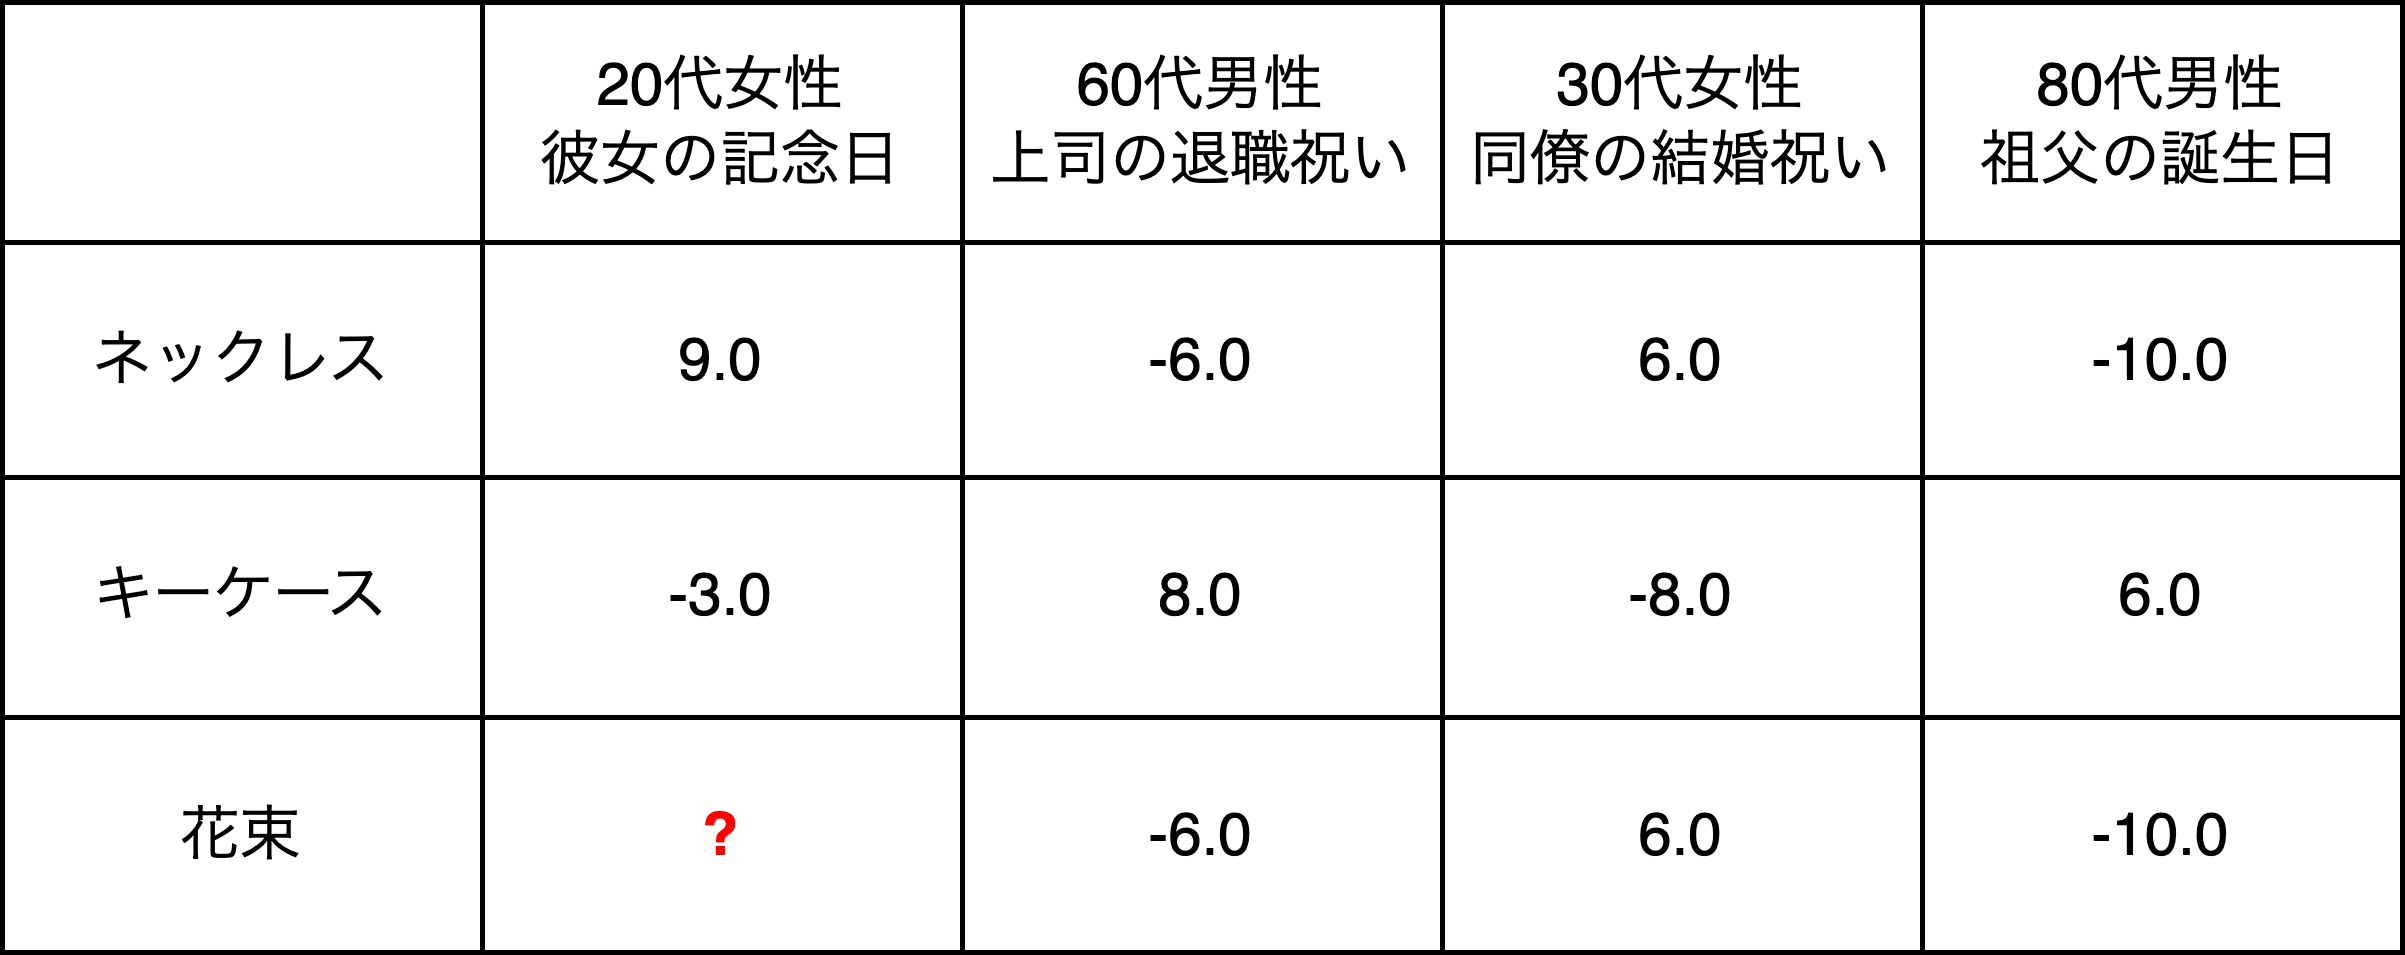

The diagram above was exported from draw.io. Its source (the exported page's mxGraphModel, read from the mxfile embedded in the PNG):
<mxGraphModel dx="1134" dy="550" grid="1" gridSize="10" guides="1" tooltips="1" connect="1" arrows="1" fold="1" page="1" pageScale="1" pageWidth="827" pageHeight="1169" math="0" shadow="0">
  <root>
    <mxCell id="0" />
    <mxCell id="1" parent="0" />
    <mxCell id="38" value="" style="shape=table;startSize=0;container=1;collapsible=0;childLayout=tableLayout;" parent="1" vertex="1">
      <mxGeometry x="120" y="160" width="480" height="190" as="geometry" />
    </mxCell>
    <mxCell id="39" value="" style="shape=tableRow;horizontal=0;startSize=0;swimlaneHead=0;swimlaneBody=0;top=0;left=0;bottom=0;right=0;collapsible=0;dropTarget=0;fillColor=none;points=[[0,0.5],[1,0.5]];portConstraint=eastwest;" parent="38" vertex="1">
      <mxGeometry width="480" height="48" as="geometry" />
    </mxCell>
    <mxCell id="40" value="" style="shape=partialRectangle;html=1;whiteSpace=wrap;connectable=0;overflow=hidden;fillColor=none;top=0;left=0;bottom=0;right=0;pointerEvents=1;" parent="39" vertex="1">
      <mxGeometry width="96" height="48" as="geometry">
        <mxRectangle width="96" height="48" as="alternateBounds" />
      </mxGeometry>
    </mxCell>
    <mxCell id="41" value="20代女性&lt;br&gt;彼女の記念日" style="shape=partialRectangle;html=1;whiteSpace=wrap;connectable=0;overflow=hidden;fillColor=none;top=0;left=0;bottom=0;right=0;pointerEvents=1;" parent="39" vertex="1">
      <mxGeometry x="96" width="96" height="48" as="geometry">
        <mxRectangle width="96" height="48" as="alternateBounds" />
      </mxGeometry>
    </mxCell>
    <mxCell id="42" value="60代男性&lt;br&gt;上司の退職祝い" style="shape=partialRectangle;html=1;whiteSpace=wrap;connectable=0;overflow=hidden;fillColor=none;top=0;left=0;bottom=0;right=0;pointerEvents=1;" parent="39" vertex="1">
      <mxGeometry x="192" width="96" height="48" as="geometry">
        <mxRectangle width="96" height="48" as="alternateBounds" />
      </mxGeometry>
    </mxCell>
    <mxCell id="43" value="30代女性&lt;br&gt;同僚の結婚祝い" style="shape=partialRectangle;html=1;whiteSpace=wrap;connectable=0;overflow=hidden;fillColor=none;top=0;left=0;bottom=0;right=0;pointerEvents=1;" parent="39" vertex="1">
      <mxGeometry x="288" width="96" height="48" as="geometry">
        <mxRectangle width="96" height="48" as="alternateBounds" />
      </mxGeometry>
    </mxCell>
    <mxCell id="44" value="80代男性&lt;br&gt;祖父の誕生日" style="shape=partialRectangle;html=1;whiteSpace=wrap;connectable=0;overflow=hidden;fillColor=none;top=0;left=0;bottom=0;right=0;pointerEvents=1;" parent="39" vertex="1">
      <mxGeometry x="384" width="96" height="48" as="geometry">
        <mxRectangle width="96" height="48" as="alternateBounds" />
      </mxGeometry>
    </mxCell>
    <mxCell id="45" value="" style="shape=tableRow;horizontal=0;startSize=0;swimlaneHead=0;swimlaneBody=0;top=0;left=0;bottom=0;right=0;collapsible=0;dropTarget=0;fillColor=none;points=[[0,0.5],[1,0.5]];portConstraint=eastwest;" parent="38" vertex="1">
      <mxGeometry y="48" width="480" height="47" as="geometry" />
    </mxCell>
    <mxCell id="46" value="ネックレス" style="shape=partialRectangle;html=1;whiteSpace=wrap;connectable=0;overflow=hidden;fillColor=none;top=0;left=0;bottom=0;right=0;pointerEvents=1;" parent="45" vertex="1">
      <mxGeometry width="96" height="47" as="geometry">
        <mxRectangle width="96" height="47" as="alternateBounds" />
      </mxGeometry>
    </mxCell>
    <mxCell id="47" value="9.0" style="shape=partialRectangle;html=1;whiteSpace=wrap;connectable=0;overflow=hidden;fillColor=none;top=0;left=0;bottom=0;right=0;pointerEvents=1;" parent="45" vertex="1">
      <mxGeometry x="96" width="96" height="47" as="geometry">
        <mxRectangle width="96" height="47" as="alternateBounds" />
      </mxGeometry>
    </mxCell>
    <mxCell id="48" value="-6.0" style="shape=partialRectangle;html=1;whiteSpace=wrap;connectable=0;overflow=hidden;fillColor=none;top=0;left=0;bottom=0;right=0;pointerEvents=1;" parent="45" vertex="1">
      <mxGeometry x="192" width="96" height="47" as="geometry">
        <mxRectangle width="96" height="47" as="alternateBounds" />
      </mxGeometry>
    </mxCell>
    <mxCell id="49" value="6.0" style="shape=partialRectangle;html=1;whiteSpace=wrap;connectable=0;overflow=hidden;fillColor=none;top=0;left=0;bottom=0;right=0;pointerEvents=1;" parent="45" vertex="1">
      <mxGeometry x="288" width="96" height="47" as="geometry">
        <mxRectangle width="96" height="47" as="alternateBounds" />
      </mxGeometry>
    </mxCell>
    <mxCell id="50" value="-10.0" style="shape=partialRectangle;html=1;whiteSpace=wrap;connectable=0;overflow=hidden;fillColor=none;top=0;left=0;bottom=0;right=0;pointerEvents=1;" parent="45" vertex="1">
      <mxGeometry x="384" width="96" height="47" as="geometry">
        <mxRectangle width="96" height="47" as="alternateBounds" />
      </mxGeometry>
    </mxCell>
    <mxCell id="51" value="" style="shape=tableRow;horizontal=0;startSize=0;swimlaneHead=0;swimlaneBody=0;top=0;left=0;bottom=0;right=0;collapsible=0;dropTarget=0;fillColor=none;points=[[0,0.5],[1,0.5]];portConstraint=eastwest;" parent="38" vertex="1">
      <mxGeometry y="95" width="480" height="48" as="geometry" />
    </mxCell>
    <mxCell id="52" value="キーケース" style="shape=partialRectangle;html=1;whiteSpace=wrap;connectable=0;overflow=hidden;fillColor=none;top=0;left=0;bottom=0;right=0;pointerEvents=1;" parent="51" vertex="1">
      <mxGeometry width="96" height="48" as="geometry">
        <mxRectangle width="96" height="48" as="alternateBounds" />
      </mxGeometry>
    </mxCell>
    <mxCell id="53" value="-3.0" style="shape=partialRectangle;html=1;whiteSpace=wrap;connectable=0;overflow=hidden;fillColor=none;top=0;left=0;bottom=0;right=0;pointerEvents=1;" parent="51" vertex="1">
      <mxGeometry x="96" width="96" height="48" as="geometry">
        <mxRectangle width="96" height="48" as="alternateBounds" />
      </mxGeometry>
    </mxCell>
    <mxCell id="54" value="8.0" style="shape=partialRectangle;html=1;whiteSpace=wrap;connectable=0;overflow=hidden;fillColor=none;top=0;left=0;bottom=0;right=0;pointerEvents=1;" parent="51" vertex="1">
      <mxGeometry x="192" width="96" height="48" as="geometry">
        <mxRectangle width="96" height="48" as="alternateBounds" />
      </mxGeometry>
    </mxCell>
    <mxCell id="55" value="-8.0" style="shape=partialRectangle;html=1;whiteSpace=wrap;connectable=0;overflow=hidden;fillColor=none;top=0;left=0;bottom=0;right=0;pointerEvents=1;" parent="51" vertex="1">
      <mxGeometry x="288" width="96" height="48" as="geometry">
        <mxRectangle width="96" height="48" as="alternateBounds" />
      </mxGeometry>
    </mxCell>
    <mxCell id="56" value="6.0" style="shape=partialRectangle;html=1;whiteSpace=wrap;connectable=0;overflow=hidden;fillColor=none;top=0;left=0;bottom=0;right=0;pointerEvents=1;" parent="51" vertex="1">
      <mxGeometry x="384" width="96" height="48" as="geometry">
        <mxRectangle width="96" height="48" as="alternateBounds" />
      </mxGeometry>
    </mxCell>
    <mxCell id="57" value="" style="shape=tableRow;horizontal=0;startSize=0;swimlaneHead=0;swimlaneBody=0;top=0;left=0;bottom=0;right=0;collapsible=0;dropTarget=0;fillColor=none;points=[[0,0.5],[1,0.5]];portConstraint=eastwest;" parent="38" vertex="1">
      <mxGeometry y="143" width="480" height="47" as="geometry" />
    </mxCell>
    <mxCell id="58" value="花束" style="shape=partialRectangle;html=1;whiteSpace=wrap;connectable=0;overflow=hidden;fillColor=none;top=0;left=0;bottom=0;right=0;pointerEvents=1;" parent="57" vertex="1">
      <mxGeometry width="96" height="47" as="geometry">
        <mxRectangle width="96" height="47" as="alternateBounds" />
      </mxGeometry>
    </mxCell>
    <mxCell id="59" value="&lt;b&gt;&lt;font color=&quot;#ff0000&quot;&gt;?&lt;/font&gt;&lt;/b&gt;" style="shape=partialRectangle;html=1;whiteSpace=wrap;connectable=0;overflow=hidden;fillColor=none;top=0;left=0;bottom=0;right=0;pointerEvents=1;" parent="57" vertex="1">
      <mxGeometry x="96" width="96" height="47" as="geometry">
        <mxRectangle width="96" height="47" as="alternateBounds" />
      </mxGeometry>
    </mxCell>
    <mxCell id="60" value="-6.0" style="shape=partialRectangle;html=1;whiteSpace=wrap;connectable=0;overflow=hidden;fillColor=none;top=0;left=0;bottom=0;right=0;pointerEvents=1;" parent="57" vertex="1">
      <mxGeometry x="192" width="96" height="47" as="geometry">
        <mxRectangle width="96" height="47" as="alternateBounds" />
      </mxGeometry>
    </mxCell>
    <mxCell id="61" value="6.0" style="shape=partialRectangle;html=1;whiteSpace=wrap;connectable=0;overflow=hidden;fillColor=none;top=0;left=0;bottom=0;right=0;pointerEvents=1;" parent="57" vertex="1">
      <mxGeometry x="288" width="96" height="47" as="geometry">
        <mxRectangle width="96" height="47" as="alternateBounds" />
      </mxGeometry>
    </mxCell>
    <mxCell id="62" value="-10.0" style="shape=partialRectangle;html=1;whiteSpace=wrap;connectable=0;overflow=hidden;fillColor=none;top=0;left=0;bottom=0;right=0;pointerEvents=1;" parent="57" vertex="1">
      <mxGeometry x="384" width="96" height="47" as="geometry">
        <mxRectangle width="96" height="47" as="alternateBounds" />
      </mxGeometry>
    </mxCell>
  </root>
</mxGraphModel>